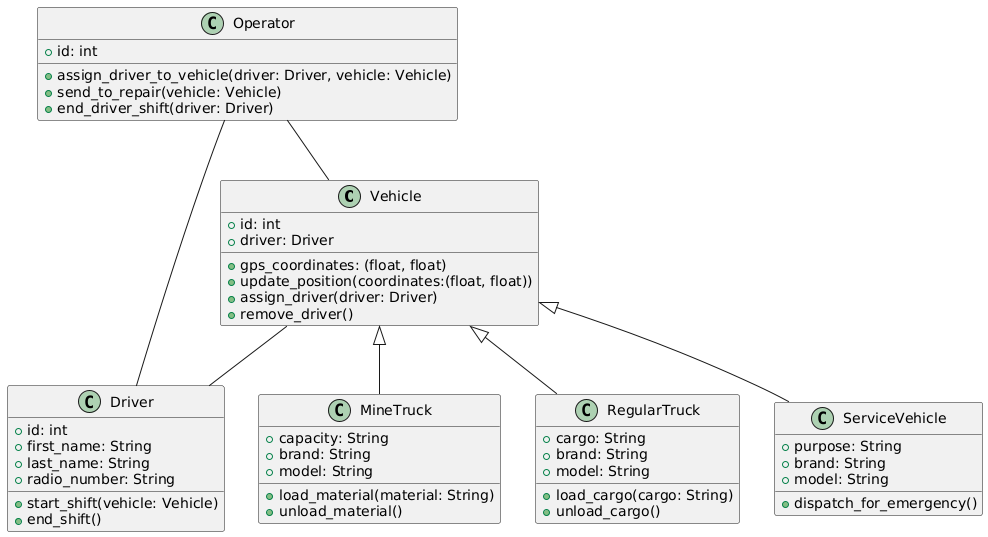

The diagram above was rendered by PlantUML. Its source (embedded in the PNG):
@startuml
class Vehicle {
  +id: int
  +gps_coordinates: (float, float)
  +driver: Driver
  +update_position(coordinates:(float, float))
  +assign_driver(driver: Driver)
  +remove_driver()
}

class Driver {
  +id: int
  +first_name: String
  +last_name: String
  +radio_number: String
  +start_shift(vehicle: Vehicle)
  +end_shift()
}

class Operator {
  +id: int
  +assign_driver_to_vehicle(driver: Driver, vehicle: Vehicle)
  +send_to_repair(vehicle: Vehicle)
  +end_driver_shift(driver: Driver)
}

class MineTruck extends Vehicle {
  +capacity: String
  +brand: String
  +model: String
  +load_material(material: String)
  +unload_material()
}

class RegularTruck extends Vehicle {
  +cargo: String
  +brand: String
  +model: String
  +load_cargo(cargo: String)
  +unload_cargo()
}

class ServiceVehicle extends Vehicle {
  +purpose: String
  +brand: String
  +model: String
  +dispatch_for_emergency()
}

Vehicle  --  Driver
Operator  --  Vehicle
Operator  --  Driver
@enduml